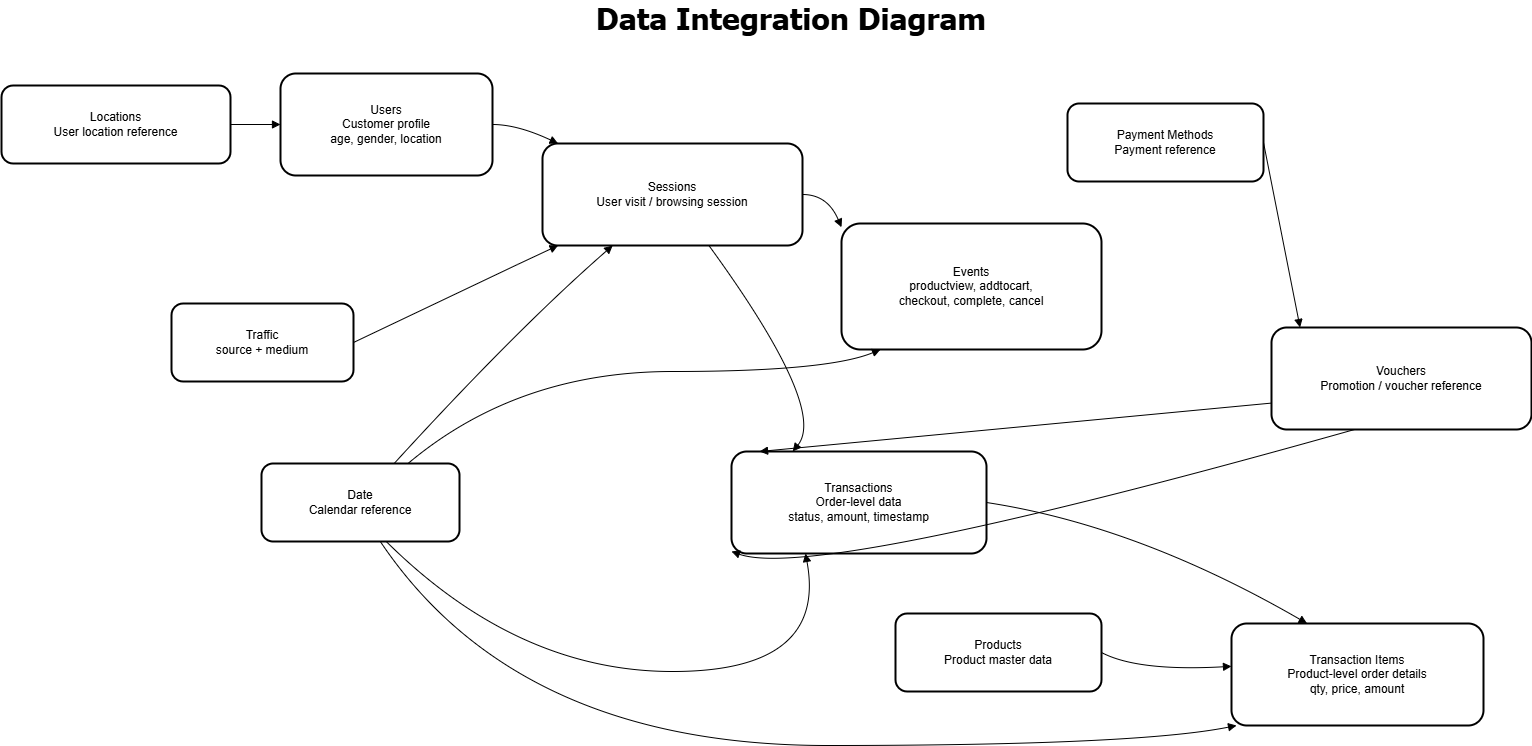

The diagram above was exported from draw.io. Its source (the exported page's mxGraphModel, read from the mxfile embedded in the PNG):
<mxGraphModel dx="2060" dy="1124" grid="1" gridSize="10" guides="1" tooltips="1" connect="1" arrows="1" fold="1" page="1" pageScale="1" pageWidth="850" pageHeight="1100" background="light-dark(#FFFFFF,#FFFFFF)" math="0" shadow="0">
  <root>
    <mxCell id="0" />
    <mxCell id="1" parent="0" />
    <mxCell id="LwcH3VjykdlijBVoCE1--1" parent="1" style="whiteSpace=wrap;strokeWidth=2;rounded=1;labelBackgroundColor=none;" value="Users&#10;Customer profile&#10;age, gender, location" vertex="1">
      <mxGeometry height="102" width="212" x="354" y="145" as="geometry" />
    </mxCell>
    <mxCell id="LwcH3VjykdlijBVoCE1--2" parent="1" style="whiteSpace=wrap;strokeWidth=2;rounded=1;labelBackgroundColor=none;" value="Locations&#10;User location reference" vertex="1">
      <mxGeometry height="78" width="229" x="75" y="157" as="geometry" />
    </mxCell>
    <mxCell id="LwcH3VjykdlijBVoCE1--3" parent="1" style="whiteSpace=wrap;strokeWidth=2;rounded=1;labelBackgroundColor=none;" value="Sessions&#10;User visit / browsing session" vertex="1">
      <mxGeometry height="102" width="260" x="616" y="215" as="geometry" />
    </mxCell>
    <mxCell id="LwcH3VjykdlijBVoCE1--4" parent="1" style="whiteSpace=wrap;strokeWidth=2;rounded=1;labelBackgroundColor=none;" value="Traffic&#10;source + medium" vertex="1">
      <mxGeometry height="78" width="182" x="245" y="375" as="geometry" />
    </mxCell>
    <mxCell id="LwcH3VjykdlijBVoCE1--5" parent="1" style="whiteSpace=wrap;strokeWidth=2;rounded=1;labelBackgroundColor=none;" value="Events&#10;productview, addtocart,&#10;checkout, complete, cancel" vertex="1">
      <mxGeometry height="126" width="260" x="915" y="295" as="geometry" />
    </mxCell>
    <mxCell id="LwcH3VjykdlijBVoCE1--6" parent="1" style="whiteSpace=wrap;strokeWidth=2;rounded=1;labelBackgroundColor=none;" value="Transactions&#10;Order-level data&#10;status, amount, timestamp" vertex="1">
      <mxGeometry height="102" width="255" x="805" y="523" as="geometry" />
    </mxCell>
    <mxCell id="LwcH3VjykdlijBVoCE1--7" parent="1" style="whiteSpace=wrap;strokeWidth=2;rounded=1;labelBackgroundColor=none;" value="Transaction Items&#10;Product-level order details&#10;qty, price, amount" vertex="1">
      <mxGeometry height="102" width="252" x="1305" y="695" as="geometry" />
    </mxCell>
    <mxCell id="LwcH3VjykdlijBVoCE1--8" parent="1" style="whiteSpace=wrap;strokeWidth=2;rounded=1;labelBackgroundColor=none;" value="Products&#10;Product master data" vertex="1">
      <mxGeometry height="78" width="206" x="969" y="685" as="geometry" />
    </mxCell>
    <mxCell id="LwcH3VjykdlijBVoCE1--9" parent="1" style="whiteSpace=wrap;strokeWidth=2;rounded=1;labelBackgroundColor=none;" value="Payment Methods&#10;Payment reference" vertex="1">
      <mxGeometry height="78" width="196" x="1141" y="175" as="geometry" />
    </mxCell>
    <mxCell id="LwcH3VjykdlijBVoCE1--11" parent="1" style="whiteSpace=wrap;strokeWidth=2;rounded=1;labelBackgroundColor=none;" value="Date&#10;Calendar reference" vertex="1">
      <mxGeometry height="78" width="198" x="335" y="535" as="geometry" />
    </mxCell>
    <mxCell id="LwcH3VjykdlijBVoCE1--12" edge="1" parent="1" source="LwcH3VjykdlijBVoCE1--2" style="curved=1;startArrow=none;endArrow=block;exitX=1;exitY=0.5;entryX=0;entryY=0.5;rounded=1;labelBackgroundColor=none;fontColor=default;" target="LwcH3VjykdlijBVoCE1--1" value="">
      <mxGeometry relative="1" as="geometry">
        <Array as="points" />
      </mxGeometry>
    </mxCell>
    <mxCell id="LwcH3VjykdlijBVoCE1--13" edge="1" parent="1" source="LwcH3VjykdlijBVoCE1--1" style="curved=1;startArrow=none;endArrow=block;exitX=1;exitY=0.5;entryX=0.06;entryY=0;rounded=1;labelBackgroundColor=none;fontColor=default;" target="LwcH3VjykdlijBVoCE1--3" value="">
      <mxGeometry relative="1" as="geometry">
        <Array as="points">
          <mxPoint x="591" y="196" />
        </Array>
      </mxGeometry>
    </mxCell>
    <mxCell id="LwcH3VjykdlijBVoCE1--14" edge="1" parent="1" source="LwcH3VjykdlijBVoCE1--4" style="curved=1;startArrow=none;endArrow=block;exitX=1;exitY=0.5;entryX=0.06;entryY=1;rounded=1;labelBackgroundColor=none;fontColor=default;" target="LwcH3VjykdlijBVoCE1--3" value="">
      <mxGeometry relative="1" as="geometry">
        <Array as="points">
          <mxPoint x="591" y="336" />
        </Array>
      </mxGeometry>
    </mxCell>
    <mxCell id="LwcH3VjykdlijBVoCE1--15" edge="1" parent="1" source="LwcH3VjykdlijBVoCE1--3" style="curved=1;startArrow=none;endArrow=block;exitX=1;exitY=0.5;entryX=0;entryY=0.03;rounded=1;labelBackgroundColor=none;fontColor=default;" target="LwcH3VjykdlijBVoCE1--5" value="">
      <mxGeometry relative="1" as="geometry">
        <Array as="points">
          <mxPoint x="901" y="266" />
        </Array>
      </mxGeometry>
    </mxCell>
    <mxCell id="LwcH3VjykdlijBVoCE1--16" edge="1" parent="1" source="LwcH3VjykdlijBVoCE1--3" style="curved=1;startArrow=none;endArrow=block;exitX=0.64;exitY=1;entryX=0.24;entryY=0;rounded=1;labelBackgroundColor=none;fontColor=default;" target="LwcH3VjykdlijBVoCE1--6" value="">
      <mxGeometry relative="1" as="geometry">
        <Array as="points">
          <mxPoint x="901" y="480" />
        </Array>
      </mxGeometry>
    </mxCell>
    <mxCell id="LwcH3VjykdlijBVoCE1--17" edge="1" parent="1" source="LwcH3VjykdlijBVoCE1--6" style="curved=1;startArrow=none;endArrow=block;exitX=1;exitY=0.5;entryX=0.3;entryY=0;rounded=1;labelBackgroundColor=none;fontColor=default;" target="LwcH3VjykdlijBVoCE1--7" value="">
      <mxGeometry relative="1" as="geometry">
        <Array as="points">
          <mxPoint x="1211" y="597" />
        </Array>
      </mxGeometry>
    </mxCell>
    <mxCell id="LwcH3VjykdlijBVoCE1--18" edge="1" parent="1" source="LwcH3VjykdlijBVoCE1--8" style="curved=1;startArrow=none;endArrow=block;exitX=1;exitY=0.5;entryX=0;entryY=0.42;rounded=1;labelBackgroundColor=none;fontColor=default;" target="LwcH3VjykdlijBVoCE1--7" value="">
      <mxGeometry relative="1" as="geometry">
        <Array as="points">
          <mxPoint x="1211" y="743" />
        </Array>
      </mxGeometry>
    </mxCell>
    <mxCell id="LwcH3VjykdlijBVoCE1--19" edge="1" parent="1" source="LwcH3VjykdlijBVoCE1--10" style="curved=1;startArrow=none;endArrow=block;exitX=1;exitY=0.5;entryX=0.11;entryY=0;rounded=1;labelBackgroundColor=none;fontColor=default;" target="LwcH3VjykdlijBVoCE1--6" value="">
      <mxGeometry relative="1" as="geometry">
        <Array as="points" />
      </mxGeometry>
    </mxCell>
    <mxCell id="LwcH3VjykdlijBVoCE1--20" edge="1" parent="1" source="LwcH3VjykdlijBVoCE1--10" style="curved=1;startArrow=none;endArrow=block;exitX=1;exitY=0.5;entryX=0;entryY=0.98;rounded=1;labelBackgroundColor=none;fontColor=default;" target="LwcH3VjykdlijBVoCE1--6" value="">
      <mxGeometry relative="1" as="geometry">
        <Array as="points">
          <mxPoint x="901" y="657" />
        </Array>
      </mxGeometry>
    </mxCell>
    <mxCell id="LwcH3VjykdlijBVoCE1--21" edge="1" parent="1" source="LwcH3VjykdlijBVoCE1--11" style="curved=1;startArrow=none;endArrow=block;exitX=0.67;exitY=0;entryX=0.27;entryY=1;rounded=1;labelBackgroundColor=none;fontColor=default;" target="LwcH3VjykdlijBVoCE1--3" value="">
      <mxGeometry relative="1" as="geometry">
        <Array as="points">
          <mxPoint x="591" y="400" />
        </Array>
      </mxGeometry>
    </mxCell>
    <mxCell id="LwcH3VjykdlijBVoCE1--22" edge="1" parent="1" source="LwcH3VjykdlijBVoCE1--11" style="curved=1;startArrow=none;endArrow=block;exitX=0.74;exitY=0;entryX=0.15;entryY=1;rounded=1;labelBackgroundColor=none;fontColor=default;" target="LwcH3VjykdlijBVoCE1--5" value="">
      <mxGeometry relative="1" as="geometry">
        <Array as="points">
          <mxPoint x="591" y="443" />
          <mxPoint x="901" y="443" />
        </Array>
      </mxGeometry>
    </mxCell>
    <mxCell id="LwcH3VjykdlijBVoCE1--23" edge="1" parent="1" source="LwcH3VjykdlijBVoCE1--11" style="curved=1;startArrow=none;endArrow=block;exitX=0.63;exitY=1;entryX=0.29;entryY=1;rounded=1;labelBackgroundColor=none;fontColor=default;" target="LwcH3VjykdlijBVoCE1--6" value="">
      <mxGeometry relative="1" as="geometry">
        <Array as="points">
          <mxPoint x="591" y="743" />
          <mxPoint x="901" y="743" />
        </Array>
      </mxGeometry>
    </mxCell>
    <mxCell id="LwcH3VjykdlijBVoCE1--24" edge="1" parent="1" source="LwcH3VjykdlijBVoCE1--11" style="curved=1;startArrow=none;endArrow=block;exitX=0.6;exitY=1;entryX=0.02;entryY=1;rounded=1;labelBackgroundColor=none;fontColor=default;" target="LwcH3VjykdlijBVoCE1--7" value="">
      <mxGeometry relative="1" as="geometry">
        <Array as="points">
          <mxPoint x="591" y="817" />
          <mxPoint x="1211" y="817" />
        </Array>
      </mxGeometry>
    </mxCell>
    <mxCell id="LwcH3VjykdlijBVoCE1--26" edge="1" parent="1" source="LwcH3VjykdlijBVoCE1--9" style="curved=1;startArrow=none;endArrow=block;exitX=1;exitY=0.5;entryX=0.11;entryY=0;rounded=1;labelBackgroundColor=none;fontColor=default;" target="LwcH3VjykdlijBVoCE1--10" value="">
      <mxGeometry relative="1" as="geometry">
        <Array as="points" />
        <mxPoint x="1337" y="214" as="sourcePoint" />
        <mxPoint x="1313" y="317" as="targetPoint" />
      </mxGeometry>
    </mxCell>
    <mxCell id="LwcH3VjykdlijBVoCE1--10" parent="1" style="whiteSpace=wrap;strokeWidth=2;rounded=1;labelBackgroundColor=none;" value="Vouchers&#10;Promotion / voucher reference" vertex="1">
      <mxGeometry height="102" width="260" x="1345" y="399" as="geometry" />
    </mxCell>
    <mxCell id="9-LtfUg-sSyJsgDAN9jf-1" parent="1" style="text;html=1;whiteSpace=wrap;strokeColor=none;fillColor=none;align=center;verticalAlign=middle;rounded=0;labelBackgroundColor=none;fontSize=27;" value="&lt;b&gt;&lt;font face=&quot;Tahoma&quot; style=&quot;font-size: 30px;&quot;&gt;Data Integration Diagram&lt;/font&gt;&lt;/b&gt;" vertex="1">
      <mxGeometry height="30" width="430" x="650" y="75" as="geometry" />
    </mxCell>
  </root>
</mxGraphModel>